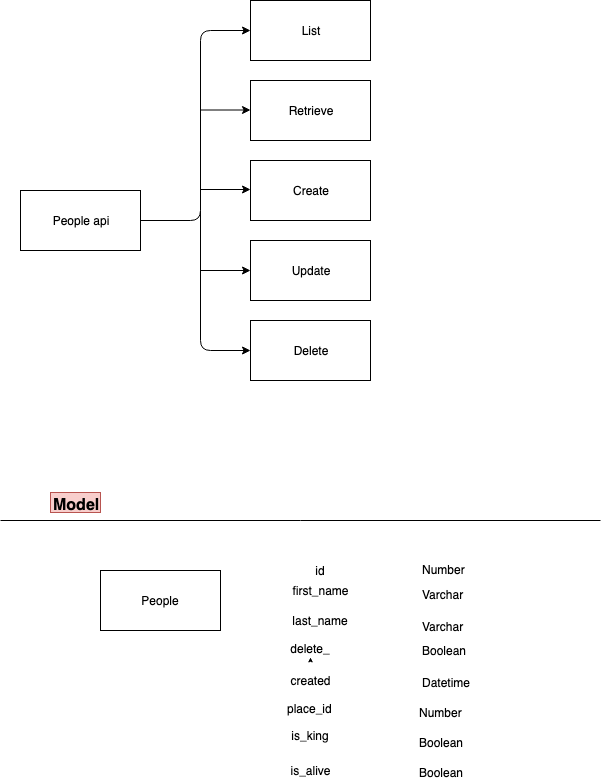

The diagram above was exported from draw.io. Its source (the exported page's mxGraphModel, read from the mxfile embedded in the PNG):
<mxGraphModel dx="1158" dy="798" grid="1" gridSize="10" guides="1" tooltips="1" connect="1" arrows="1" fold="1" page="1" pageScale="1" pageWidth="827" pageHeight="1169" math="0" shadow="0">
  <root>
    <mxCell id="0" />
    <mxCell id="1" parent="0" />
    <mxCell id="3RFd1lbllJszF1o251WN-1" value="List" style="rounded=0;whiteSpace=wrap;html=1;" vertex="1" parent="1">
      <mxGeometry x="360" y="130" width="120" height="60" as="geometry" />
    </mxCell>
    <mxCell id="3RFd1lbllJszF1o251WN-2" value="Retrieve" style="rounded=0;whiteSpace=wrap;html=1;" vertex="1" parent="1">
      <mxGeometry x="360" y="210" width="120" height="60" as="geometry" />
    </mxCell>
    <mxCell id="3RFd1lbllJszF1o251WN-3" value="Create" style="rounded=0;whiteSpace=wrap;html=1;" vertex="1" parent="1">
      <mxGeometry x="360" y="290" width="120" height="60" as="geometry" />
    </mxCell>
    <mxCell id="3RFd1lbllJszF1o251WN-4" value="Update" style="rounded=0;whiteSpace=wrap;html=1;" vertex="1" parent="1">
      <mxGeometry x="360" y="370" width="120" height="60" as="geometry" />
    </mxCell>
    <mxCell id="3RFd1lbllJszF1o251WN-5" value="Delete" style="rounded=0;whiteSpace=wrap;html=1;" vertex="1" parent="1">
      <mxGeometry x="360" y="450" width="120" height="60" as="geometry" />
    </mxCell>
    <mxCell id="3RFd1lbllJszF1o251WN-6" value="People api" style="rounded=0;whiteSpace=wrap;html=1;" vertex="1" parent="1">
      <mxGeometry x="130" y="320" width="120" height="60" as="geometry" />
    </mxCell>
    <mxCell id="3RFd1lbllJszF1o251WN-7" value="" style="endArrow=classic;html=1;exitX=1;exitY=0.5;exitDx=0;exitDy=0;entryX=0;entryY=0.5;entryDx=0;entryDy=0;" edge="1" parent="1" source="3RFd1lbllJszF1o251WN-6" target="3RFd1lbllJszF1o251WN-1">
      <mxGeometry width="50" height="50" relative="1" as="geometry">
        <mxPoint x="130" y="580" as="sourcePoint" />
        <mxPoint x="180" y="530" as="targetPoint" />
        <Array as="points">
          <mxPoint x="310" y="350" />
          <mxPoint x="310" y="160" />
        </Array>
      </mxGeometry>
    </mxCell>
    <mxCell id="3RFd1lbllJszF1o251WN-8" value="" style="endArrow=classic;html=1;entryX=0;entryY=0.5;entryDx=0;entryDy=0;" edge="1" parent="1" target="3RFd1lbllJszF1o251WN-5">
      <mxGeometry width="50" height="50" relative="1" as="geometry">
        <mxPoint x="310" y="340" as="sourcePoint" />
        <mxPoint x="180" y="530" as="targetPoint" />
        <Array as="points">
          <mxPoint x="310" y="480" />
        </Array>
      </mxGeometry>
    </mxCell>
    <mxCell id="3RFd1lbllJszF1o251WN-9" value="" style="endArrow=classic;html=1;entryX=0;entryY=0.5;entryDx=0;entryDy=0;" edge="1" parent="1" target="3RFd1lbllJszF1o251WN-4">
      <mxGeometry width="50" height="50" relative="1" as="geometry">
        <mxPoint x="310" y="400" as="sourcePoint" />
        <mxPoint x="350" y="400" as="targetPoint" />
      </mxGeometry>
    </mxCell>
    <mxCell id="3RFd1lbllJszF1o251WN-10" value="" style="endArrow=classic;html=1;entryX=0;entryY=0.5;entryDx=0;entryDy=0;" edge="1" parent="1">
      <mxGeometry width="50" height="50" relative="1" as="geometry">
        <mxPoint x="310" y="319" as="sourcePoint" />
        <mxPoint x="360" y="319" as="targetPoint" />
      </mxGeometry>
    </mxCell>
    <mxCell id="3RFd1lbllJszF1o251WN-11" value="" style="endArrow=classic;html=1;entryX=0;entryY=0.5;entryDx=0;entryDy=0;" edge="1" parent="1">
      <mxGeometry width="50" height="50" relative="1" as="geometry">
        <mxPoint x="310" y="239.5" as="sourcePoint" />
        <mxPoint x="360" y="239.5" as="targetPoint" />
      </mxGeometry>
    </mxCell>
    <mxCell id="3RFd1lbllJszF1o251WN-15" value="People" style="rounded=0;whiteSpace=wrap;html=1;" vertex="1" parent="1">
      <mxGeometry x="210" y="700" width="120" height="60" as="geometry" />
    </mxCell>
    <mxCell id="3RFd1lbllJszF1o251WN-16" value="id" style="text;html=1;strokeColor=none;fillColor=none;align=center;verticalAlign=middle;whiteSpace=wrap;rounded=0;" vertex="1" parent="1">
      <mxGeometry x="410" y="690" width="40" height="20" as="geometry" />
    </mxCell>
    <mxCell id="3RFd1lbllJszF1o251WN-17" value="first_name" style="text;html=1;strokeColor=none;fillColor=none;align=center;verticalAlign=middle;whiteSpace=wrap;rounded=0;" vertex="1" parent="1">
      <mxGeometry x="410" y="710" width="40" height="20" as="geometry" />
    </mxCell>
    <mxCell id="3RFd1lbllJszF1o251WN-18" value="delete_" style="text;html=1;strokeColor=none;fillColor=none;align=center;verticalAlign=middle;whiteSpace=wrap;rounded=0;" vertex="1" parent="1">
      <mxGeometry x="400" y="767.5" width="40" height="20" as="geometry" />
    </mxCell>
    <mxCell id="3RFd1lbllJszF1o251WN-19" value="created&lt;br&gt;" style="text;html=1;strokeColor=none;fillColor=none;align=center;verticalAlign=middle;whiteSpace=wrap;rounded=0;" vertex="1" parent="1">
      <mxGeometry x="400" y="800" width="40" height="20" as="geometry" />
    </mxCell>
    <mxCell id="3RFd1lbllJszF1o251WN-20" value="place_id" style="text;html=1;" vertex="1" parent="1">
      <mxGeometry x="395" y="825" width="110" height="30" as="geometry" />
    </mxCell>
    <mxCell id="3RFd1lbllJszF1o251WN-21" style="edgeStyle=orthogonalEdgeStyle;rounded=0;orthogonalLoop=1;jettySize=auto;html=1;exitX=0.5;exitY=1;exitDx=0;exitDy=0;" edge="1" parent="1" source="3RFd1lbllJszF1o251WN-18" target="3RFd1lbllJszF1o251WN-18">
      <mxGeometry relative="1" as="geometry" />
    </mxCell>
    <mxCell id="3RFd1lbllJszF1o251WN-22" value="Number&lt;br&gt;" style="text;html=1;resizable=0;points=[];autosize=1;align=left;verticalAlign=top;spacingTop=-4;" vertex="1" parent="1">
      <mxGeometry x="530" y="690" width="60" height="20" as="geometry" />
    </mxCell>
    <mxCell id="3RFd1lbllJszF1o251WN-23" value="Model" style="text;html=1;resizable=0;points=[];autosize=1;align=left;verticalAlign=top;spacingTop=-4;fillColor=#f8cecc;strokeColor=#b85450;fontStyle=1;fontSize=16;" vertex="1" parent="1">
      <mxGeometry x="160" y="622" width="50" height="20" as="geometry" />
    </mxCell>
    <mxCell id="3RFd1lbllJszF1o251WN-24" value="" style="endArrow=none;html=1;" edge="1" parent="1">
      <mxGeometry width="50" height="50" relative="1" as="geometry">
        <mxPoint x="110" y="650" as="sourcePoint" />
        <mxPoint x="710" y="650" as="targetPoint" />
      </mxGeometry>
    </mxCell>
    <mxCell id="3RFd1lbllJszF1o251WN-25" value="&lt;span style=&quot;font-size: 12px&quot;&gt;Varchar&lt;/span&gt;" style="text;html=1;resizable=0;points=[];autosize=1;align=left;verticalAlign=top;spacingTop=-4;fontSize=16;" vertex="1" parent="1">
      <mxGeometry x="530" y="712" width="60" height="20" as="geometry" />
    </mxCell>
    <mxCell id="3RFd1lbllJszF1o251WN-26" value="&lt;font style=&quot;font-size: 12px&quot;&gt;Boolean&lt;/font&gt;" style="text;html=1;resizable=0;points=[];autosize=1;align=left;verticalAlign=top;spacingTop=-4;fontSize=16;" vertex="1" parent="1">
      <mxGeometry x="530" y="767.5" width="60" height="20" as="geometry" />
    </mxCell>
    <mxCell id="3RFd1lbllJszF1o251WN-27" value="&lt;font style=&quot;font-size: 12px&quot;&gt;Datetime&lt;/font&gt;" style="text;html=1;resizable=0;points=[];autosize=1;align=left;verticalAlign=top;spacingTop=-4;fontSize=16;" vertex="1" parent="1">
      <mxGeometry x="530" y="800" width="60" height="20" as="geometry" />
    </mxCell>
    <mxCell id="3RFd1lbllJszF1o251WN-28" value="&lt;font style=&quot;font-size: 12px&quot;&gt;Number&lt;/font&gt;" style="text;html=1;resizable=0;points=[];autosize=1;align=left;verticalAlign=top;spacingTop=-4;fontSize=16;" vertex="1" parent="1">
      <mxGeometry x="527" y="830" width="60" height="20" as="geometry" />
    </mxCell>
    <mxCell id="3RFd1lbllJszF1o251WN-31" value="last_name" style="text;html=1;strokeColor=none;fillColor=none;align=center;verticalAlign=middle;whiteSpace=wrap;rounded=0;" vertex="1" parent="1">
      <mxGeometry x="410" y="740" width="40" height="20" as="geometry" />
    </mxCell>
    <mxCell id="3RFd1lbllJszF1o251WN-32" value="&lt;span style=&quot;font-size: 12px&quot;&gt;Varchar&lt;/span&gt;" style="text;html=1;resizable=0;points=[];autosize=1;align=left;verticalAlign=top;spacingTop=-4;fontSize=16;" vertex="1" parent="1">
      <mxGeometry x="530" y="744" width="60" height="20" as="geometry" />
    </mxCell>
    <mxCell id="3RFd1lbllJszF1o251WN-33" value="is_king&lt;br&gt;" style="text;html=1;strokeColor=none;fillColor=none;align=center;verticalAlign=middle;whiteSpace=wrap;rounded=0;" vertex="1" parent="1">
      <mxGeometry x="400" y="855" width="40" height="20" as="geometry" />
    </mxCell>
    <mxCell id="3RFd1lbllJszF1o251WN-34" value="&lt;font style=&quot;font-size: 12px&quot;&gt;Boolean&lt;/font&gt;" style="text;html=1;resizable=0;points=[];autosize=1;align=left;verticalAlign=top;spacingTop=-4;fontSize=16;" vertex="1" parent="1">
      <mxGeometry x="527" y="860" width="60" height="20" as="geometry" />
    </mxCell>
    <mxCell id="3RFd1lbllJszF1o251WN-35" value="is_alive" style="text;html=1;strokeColor=none;fillColor=none;align=center;verticalAlign=middle;whiteSpace=wrap;rounded=0;" vertex="1" parent="1">
      <mxGeometry x="400" y="890" width="40" height="20" as="geometry" />
    </mxCell>
    <mxCell id="3RFd1lbllJszF1o251WN-36" value="&lt;font style=&quot;font-size: 12px&quot;&gt;Boolean&lt;/font&gt;" style="text;html=1;resizable=0;points=[];autosize=1;align=left;verticalAlign=top;spacingTop=-4;fontSize=16;" vertex="1" parent="1">
      <mxGeometry x="527" y="890" width="60" height="20" as="geometry" />
    </mxCell>
  </root>
</mxGraphModel>